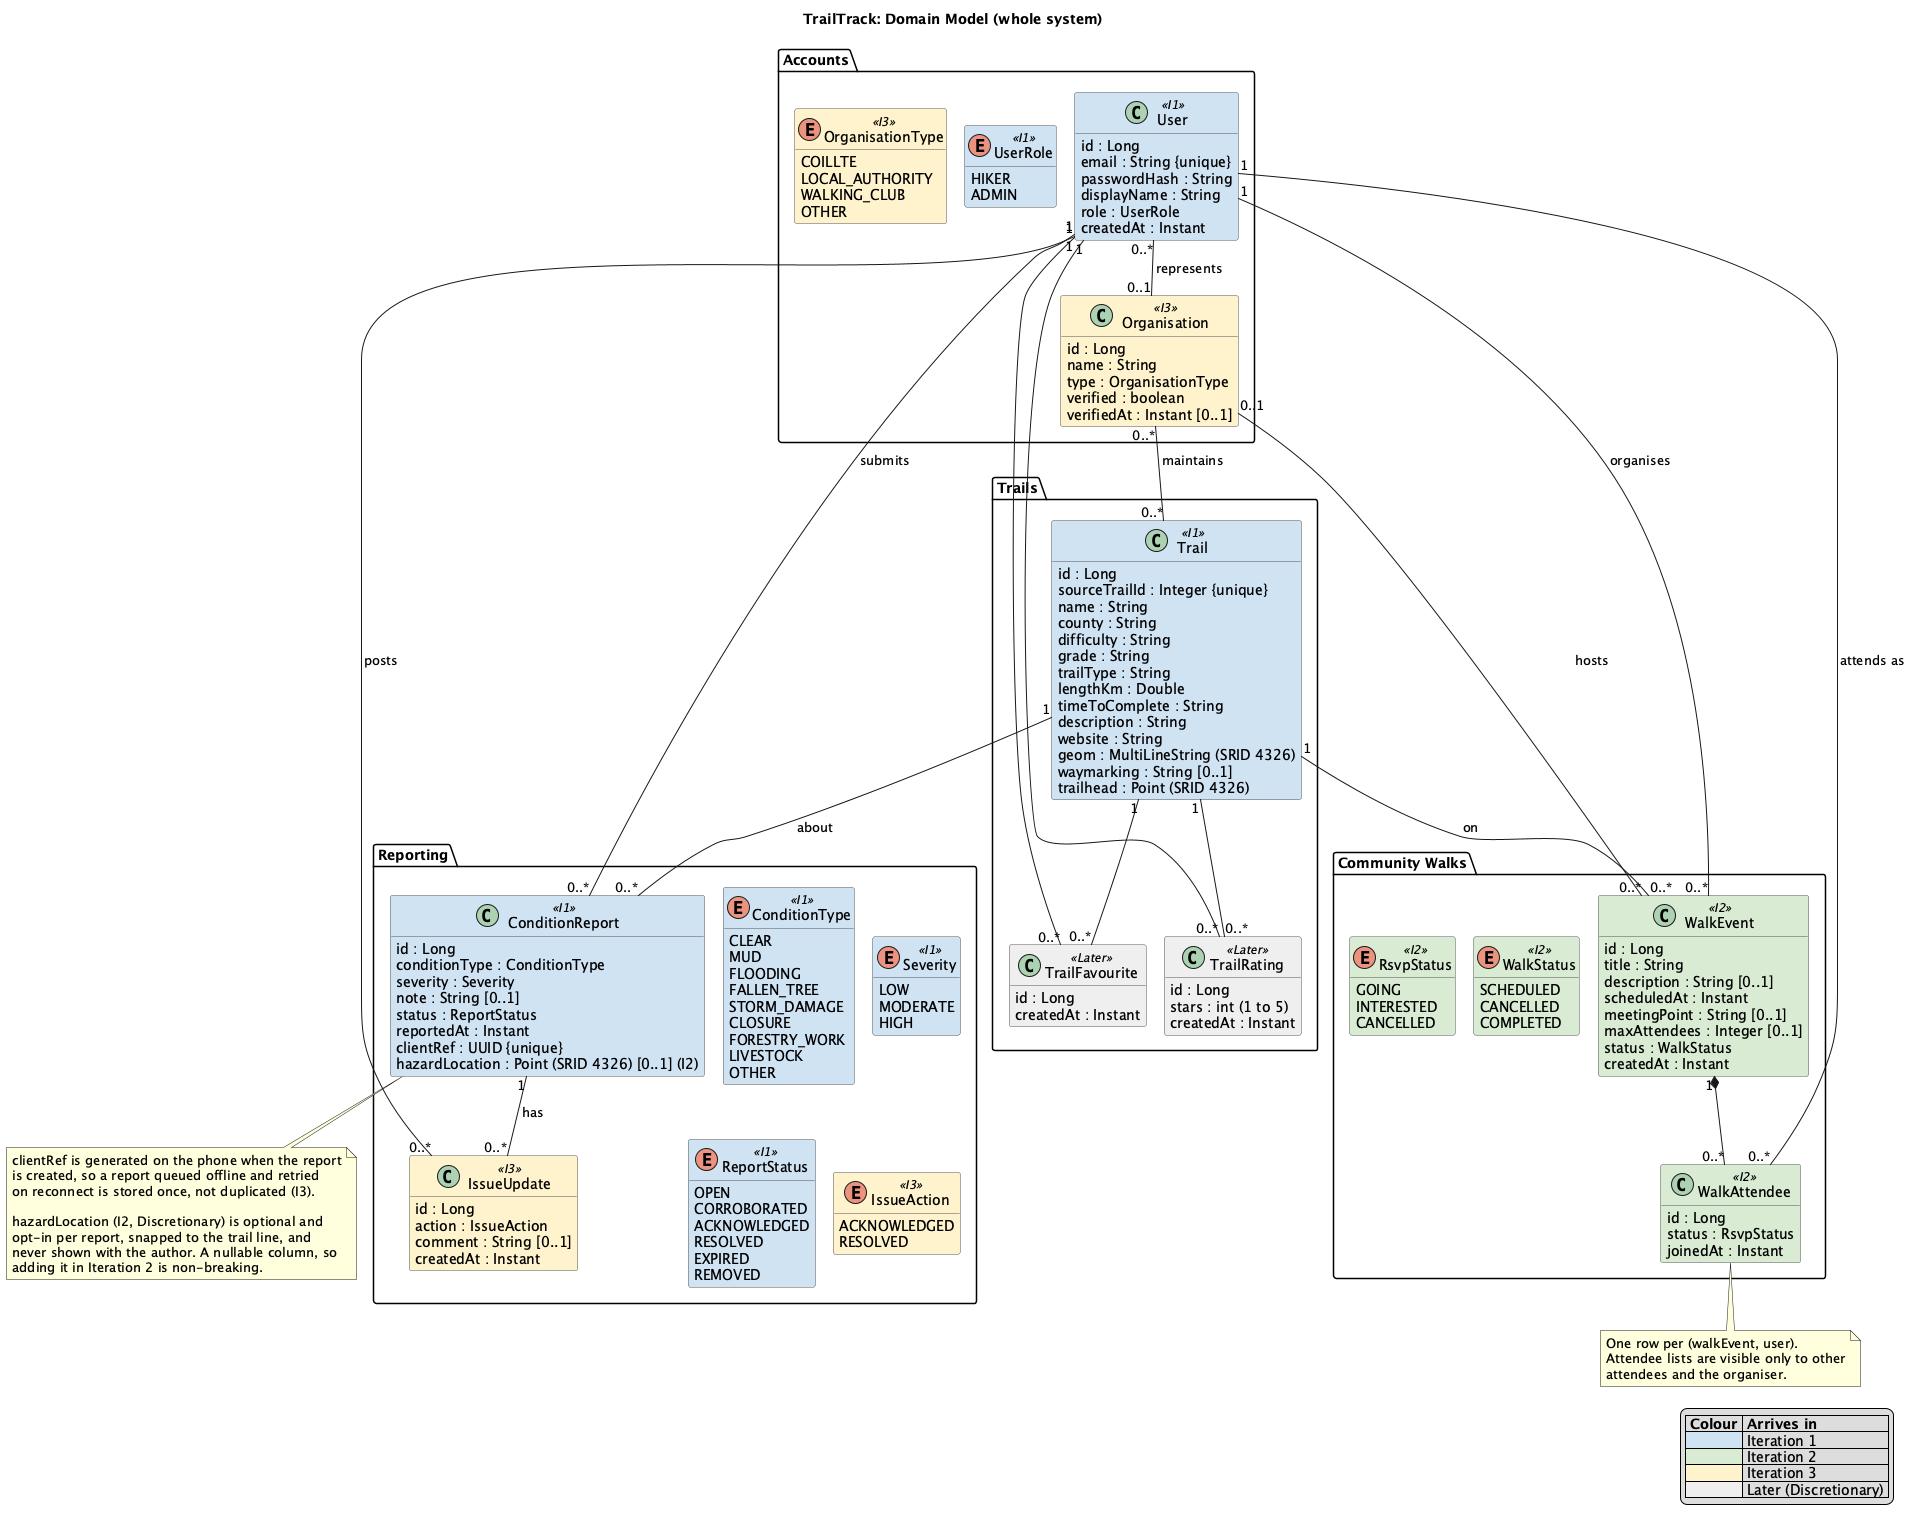

The diagram above was rendered by PlantUML. Its source (embedded in the PNG):
@startuml domain-model
!pragma layout smetana
title TrailTrack: Domain Model (whole system)
skinparam shadowing false
skinparam classAttributeIconSize 0
hide empty methods

skinparam class {
  BorderColor #555555
  BackgroundColor<<I1>> #CFE2F3
  BackgroundColor<<I2>> #D9EAD3
  BackgroundColor<<I3>> #FFF2CC
  BackgroundColor<<Later>> #EEEEEE
}

package "Accounts" {
  class User <<I1>> {
    id : Long
    email : String {unique}
    passwordHash : String
    displayName : String
    role : UserRole
    createdAt : Instant
  }

  enum UserRole <<I1>> {
    HIKER
    ADMIN
  }

  class Organisation <<I3>> {
    id : Long
    name : String
    type : OrganisationType
    verified : boolean
    verifiedAt : Instant [0..1]
  }

  enum OrganisationType <<I3>> {
    COILLTE
    LOCAL_AUTHORITY
    WALKING_CLUB
    OTHER
  }
}

package "Trails" {
  class Trail <<I1>> {
    id : Long
    sourceTrailId : Integer {unique}
    name : String
    county : String
    difficulty : String
    grade : String
    trailType : String
    lengthKm : Double
    timeToComplete : String
    description : String
    website : String
    {field} geom : MultiLineString (SRID 4326)
    waymarking : String [0..1]
    {field} trailhead : Point (SRID 4326)
  }

  class TrailRating <<Later>> {
    id : Long
    {field} stars : int (1 to 5)
    createdAt : Instant
  }

  class TrailFavourite <<Later>> {
    id : Long
    createdAt : Instant
  }
}

package "Reporting" {
  class ConditionReport <<I1>> {
    id : Long
    conditionType : ConditionType
    severity : Severity
    note : String [0..1]
    status : ReportStatus
    reportedAt : Instant
    clientRef : UUID {unique}
    {field} hazardLocation : Point (SRID 4326) [0..1] (I2)
  }

  enum ConditionType <<I1>> {
    CLEAR
    MUD
    FLOODING
    FALLEN_TREE
    STORM_DAMAGE
    CLOSURE
    FORESTRY_WORK
    LIVESTOCK
    OTHER
  }

  enum Severity <<I1>> {
    LOW
    MODERATE
    HIGH
  }

  enum ReportStatus <<I1>> {
    OPEN
    CORROBORATED
    ACKNOWLEDGED
    RESOLVED
    EXPIRED
    REMOVED
  }

  class IssueUpdate <<I3>> {
    id : Long
    action : IssueAction
    comment : String [0..1]
    createdAt : Instant
  }

  enum IssueAction <<I3>> {
    ACKNOWLEDGED
    RESOLVED
  }
}

package "Community Walks" {
  class WalkEvent <<I2>> {
    id : Long
    title : String
    description : String [0..1]
    scheduledAt : Instant
    meetingPoint : String [0..1]
    maxAttendees : Integer [0..1]
    status : WalkStatus
    createdAt : Instant
  }

  enum WalkStatus <<I2>> {
    SCHEDULED
    CANCELLED
    COMPLETED
  }

  class WalkAttendee <<I2>> {
    id : Long
    status : RsvpStatus
    joinedAt : Instant
  }

  enum RsvpStatus <<I2>> {
    GOING
    INTERESTED
    CANCELLED
  }
}

User "0..*" -- "0..1" Organisation : represents >
Organisation "0..*" -- "0..*" Trail : maintains >

User "1" -- "0..*" ConditionReport : submits >
Trail "1" -- "0..*" ConditionReport : about <

ConditionReport "1" -- "0..*" IssueUpdate : has >
User "1" -- "0..*" IssueUpdate : posts >

User "1" -- "0..*" WalkEvent : organises >
Trail "1" -- "0..*" WalkEvent : on <
Organisation "0..1" -- "0..*" WalkEvent : hosts >
WalkEvent "1" *-- "0..*" WalkAttendee
User "1" -- "0..*" WalkAttendee : attends as >

User "1" -- "0..*" TrailRating
Trail "1" -- "0..*" TrailRating
User "1" -- "0..*" TrailFavourite
Trail "1" -- "0..*" TrailFavourite

note bottom of ConditionReport
  clientRef is generated on the phone when the report
  is created, so a report queued offline and retried
  on reconnect is stored once, not duplicated (I3).

  hazardLocation (I2, Discretionary) is optional and
  opt-in per report, snapped to the trail line, and
  never shown with the author. A nullable column, so
  adding it in Iteration 2 is non-breaking.
end note

note bottom of WalkAttendee
  One row per (walkEvent, user).
  Attendee lists are visible only to other
  attendees and the organiser.
end note

legend right
  |= Colour |= Arrives in |
  |<#CFE2F3>| Iteration 1 |
  |<#D9EAD3>| Iteration 2 |
  |<#FFF2CC>| Iteration 3 |
  |<#EEEEEE>| Later (Discretionary) |
endlegend

@enduml